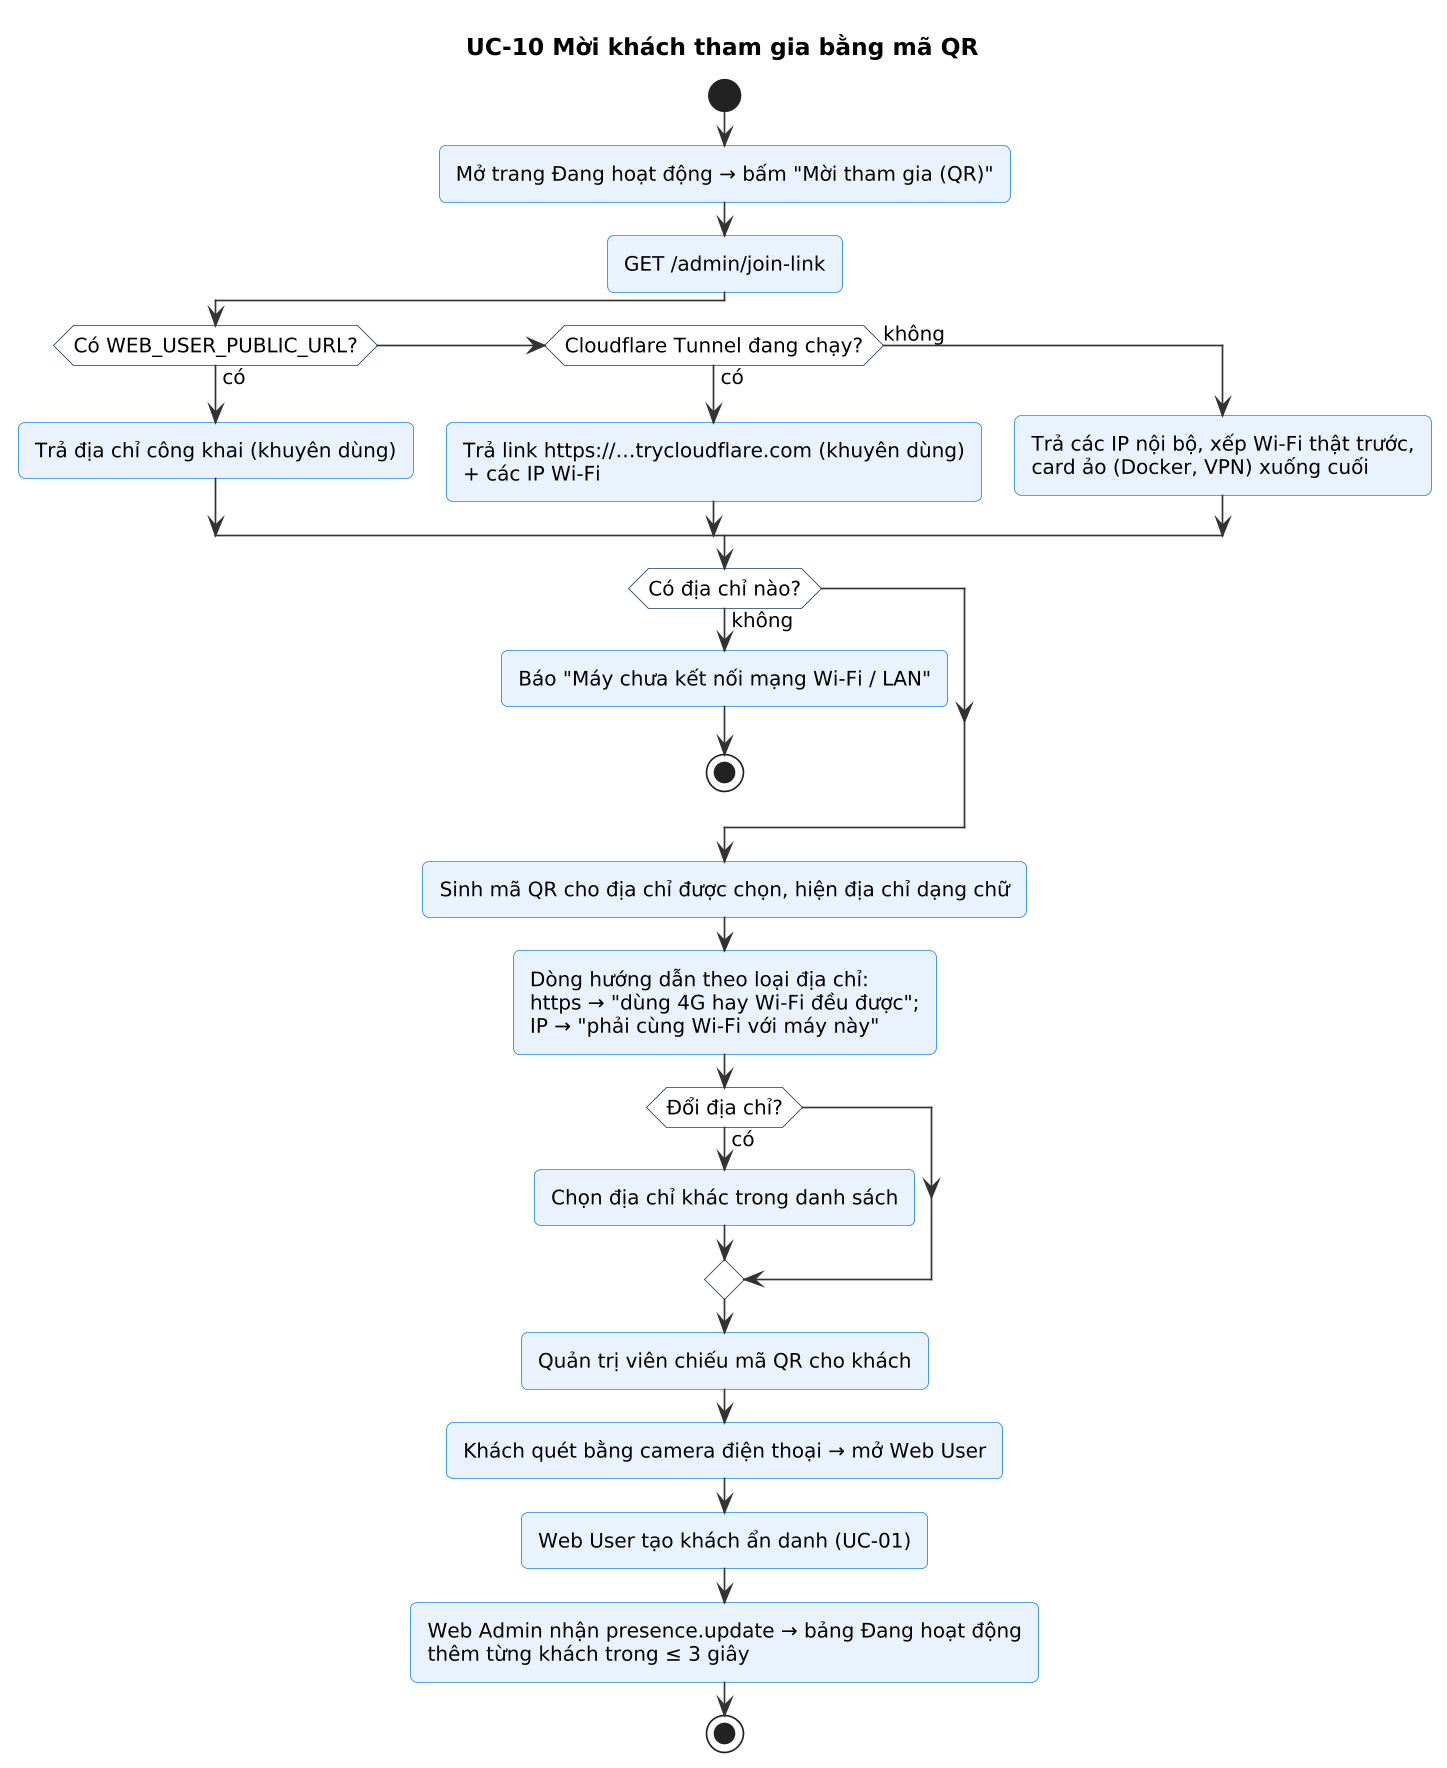

The diagram above was rendered by PlantUML. Its source (embedded in the PNG):
@startuml
!include skin.iuml
title UC-10 Mời khách tham gia bằng mã QR
start
:Mở trang Đang hoạt động → bấm "Mời tham gia (QR)";
:GET /admin/join-link;
if (Có WEB_USER_PUBLIC_URL?) then (có)
  :Trả địa chỉ công khai (khuyên dùng);
elseif (Cloudflare Tunnel đang chạy?) then (có)
  :Trả link https://…trycloudflare.com (khuyên dùng)\n+ các IP Wi-Fi;
else (không)
  :Trả các IP nội bộ, xếp Wi-Fi thật trước,\ncard ảo (Docker, VPN) xuống cuối;
endif
if (Có địa chỉ nào?) then (không)
  :Báo "Máy chưa kết nối mạng Wi-Fi / LAN";
  stop
endif
:Sinh mã QR cho địa chỉ được chọn, hiện địa chỉ dạng chữ;
:Dòng hướng dẫn theo loại địa chỉ:\nhttps → "dùng 4G hay Wi-Fi đều được";\nIP → "phải cùng Wi-Fi với máy này";
if (Đổi địa chỉ?) then (có)
  :Chọn địa chỉ khác trong danh sách;
endif
:Quản trị viên chiếu mã QR cho khách;
:Khách quét bằng camera điện thoại → mở Web User;
:Web User tạo khách ẩn danh (UC-01);
:Web Admin nhận presence.update → bảng Đang hoạt động\nthêm từng khách trong ≤ 3 giây;
stop
@enduml